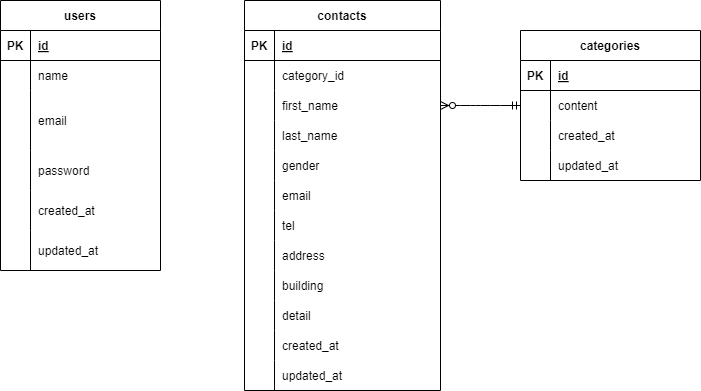

The diagram above was exported from draw.io. Its source (the exported page's mxGraphModel, read from the mxfile embedded in the PNG):
<mxGraphModel dx="361" dy="291" grid="1" gridSize="10" guides="1" tooltips="1" connect="1" arrows="1" fold="1" page="1" pageScale="1" pageWidth="827" pageHeight="1169" math="0" shadow="0">
  <root>
    <mxCell id="0" />
    <mxCell id="1" parent="0" />
    <mxCell id="2" value="users" style="shape=table;startSize=30;container=1;collapsible=1;childLayout=tableLayout;fixedRows=1;rowLines=0;fontStyle=1;align=center;resizeLast=1;" parent="1" vertex="1">
      <mxGeometry x="80" y="280" width="160" height="270" as="geometry" />
    </mxCell>
    <mxCell id="3" value="" style="shape=tableRow;horizontal=0;startSize=0;swimlaneHead=0;swimlaneBody=0;fillColor=none;collapsible=0;dropTarget=0;points=[[0,0.5],[1,0.5]];portConstraint=eastwest;top=0;left=0;right=0;bottom=1;" parent="2" vertex="1">
      <mxGeometry y="30" width="160" height="30" as="geometry" />
    </mxCell>
    <mxCell id="4" value="PK" style="shape=partialRectangle;connectable=0;fillColor=none;top=0;left=0;bottom=0;right=0;fontStyle=1;overflow=hidden;" parent="3" vertex="1">
      <mxGeometry width="30" height="30" as="geometry">
        <mxRectangle width="30" height="30" as="alternateBounds" />
      </mxGeometry>
    </mxCell>
    <mxCell id="5" value="id" style="shape=partialRectangle;connectable=0;fillColor=none;top=0;left=0;bottom=0;right=0;align=left;spacingLeft=6;fontStyle=5;overflow=hidden;" parent="3" vertex="1">
      <mxGeometry x="30" width="130" height="30" as="geometry">
        <mxRectangle width="130" height="30" as="alternateBounds" />
      </mxGeometry>
    </mxCell>
    <mxCell id="6" value="" style="shape=tableRow;horizontal=0;startSize=0;swimlaneHead=0;swimlaneBody=0;fillColor=none;collapsible=0;dropTarget=0;points=[[0,0.5],[1,0.5]];portConstraint=eastwest;top=0;left=0;right=0;bottom=0;" parent="2" vertex="1">
      <mxGeometry y="60" width="160" height="30" as="geometry" />
    </mxCell>
    <mxCell id="7" value="" style="shape=partialRectangle;connectable=0;fillColor=none;top=0;left=0;bottom=0;right=0;editable=1;overflow=hidden;" parent="6" vertex="1">
      <mxGeometry width="30" height="30" as="geometry">
        <mxRectangle width="30" height="30" as="alternateBounds" />
      </mxGeometry>
    </mxCell>
    <mxCell id="8" value="name" style="shape=partialRectangle;connectable=0;fillColor=none;top=0;left=0;bottom=0;right=0;align=left;spacingLeft=6;overflow=hidden;" parent="6" vertex="1">
      <mxGeometry x="30" width="130" height="30" as="geometry">
        <mxRectangle width="130" height="30" as="alternateBounds" />
      </mxGeometry>
    </mxCell>
    <mxCell id="9" value="" style="shape=tableRow;horizontal=0;startSize=0;swimlaneHead=0;swimlaneBody=0;fillColor=none;collapsible=0;dropTarget=0;points=[[0,0.5],[1,0.5]];portConstraint=eastwest;top=0;left=0;right=0;bottom=0;" parent="2" vertex="1">
      <mxGeometry y="90" width="160" height="60" as="geometry" />
    </mxCell>
    <mxCell id="10" value="" style="shape=partialRectangle;connectable=0;fillColor=none;top=0;left=0;bottom=0;right=0;editable=1;overflow=hidden;" parent="9" vertex="1">
      <mxGeometry width="30" height="60" as="geometry">
        <mxRectangle width="30" height="60" as="alternateBounds" />
      </mxGeometry>
    </mxCell>
    <mxCell id="11" value="email" style="shape=partialRectangle;connectable=0;fillColor=none;top=0;left=0;bottom=0;right=0;align=left;spacingLeft=6;overflow=hidden;" parent="9" vertex="1">
      <mxGeometry x="30" width="130" height="60" as="geometry">
        <mxRectangle width="130" height="60" as="alternateBounds" />
      </mxGeometry>
    </mxCell>
    <mxCell id="12" value="" style="shape=tableRow;horizontal=0;startSize=0;swimlaneHead=0;swimlaneBody=0;fillColor=none;collapsible=0;dropTarget=0;points=[[0,0.5],[1,0.5]];portConstraint=eastwest;top=0;left=0;right=0;bottom=0;" parent="2" vertex="1">
      <mxGeometry y="150" width="160" height="40" as="geometry" />
    </mxCell>
    <mxCell id="13" value="" style="shape=partialRectangle;connectable=0;fillColor=none;top=0;left=0;bottom=0;right=0;editable=1;overflow=hidden;" parent="12" vertex="1">
      <mxGeometry width="30" height="40" as="geometry">
        <mxRectangle width="30" height="40" as="alternateBounds" />
      </mxGeometry>
    </mxCell>
    <mxCell id="14" value="password" style="shape=partialRectangle;connectable=0;fillColor=none;top=0;left=0;bottom=0;right=0;align=left;spacingLeft=6;overflow=hidden;" parent="12" vertex="1">
      <mxGeometry x="30" width="130" height="40" as="geometry">
        <mxRectangle width="130" height="40" as="alternateBounds" />
      </mxGeometry>
    </mxCell>
    <mxCell id="30" value="" style="shape=tableRow;horizontal=0;startSize=0;swimlaneHead=0;swimlaneBody=0;fillColor=none;collapsible=0;dropTarget=0;points=[[0,0.5],[1,0.5]];portConstraint=eastwest;top=0;left=0;right=0;bottom=0;" parent="2" vertex="1">
      <mxGeometry y="190" width="160" height="40" as="geometry" />
    </mxCell>
    <mxCell id="31" value="" style="shape=partialRectangle;connectable=0;fillColor=none;top=0;left=0;bottom=0;right=0;editable=1;overflow=hidden;" parent="30" vertex="1">
      <mxGeometry width="30" height="40" as="geometry">
        <mxRectangle width="30" height="40" as="alternateBounds" />
      </mxGeometry>
    </mxCell>
    <mxCell id="32" value="created_at" style="shape=partialRectangle;connectable=0;fillColor=none;top=0;left=0;bottom=0;right=0;align=left;spacingLeft=6;overflow=hidden;" parent="30" vertex="1">
      <mxGeometry x="30" width="130" height="40" as="geometry">
        <mxRectangle width="130" height="40" as="alternateBounds" />
      </mxGeometry>
    </mxCell>
    <mxCell id="33" value="" style="shape=tableRow;horizontal=0;startSize=0;swimlaneHead=0;swimlaneBody=0;fillColor=none;collapsible=0;dropTarget=0;points=[[0,0.5],[1,0.5]];portConstraint=eastwest;top=0;left=0;right=0;bottom=0;" parent="2" vertex="1">
      <mxGeometry y="230" width="160" height="40" as="geometry" />
    </mxCell>
    <mxCell id="34" value="" style="shape=partialRectangle;connectable=0;fillColor=none;top=0;left=0;bottom=0;right=0;editable=1;overflow=hidden;" parent="33" vertex="1">
      <mxGeometry width="30" height="40" as="geometry">
        <mxRectangle width="30" height="40" as="alternateBounds" />
      </mxGeometry>
    </mxCell>
    <mxCell id="35" value="updated_at" style="shape=partialRectangle;connectable=0;fillColor=none;top=0;left=0;bottom=0;right=0;align=left;spacingLeft=6;overflow=hidden;" parent="33" vertex="1">
      <mxGeometry x="30" width="130" height="40" as="geometry">
        <mxRectangle width="130" height="40" as="alternateBounds" />
      </mxGeometry>
    </mxCell>
    <mxCell id="36" value="contacts" style="shape=table;startSize=30;container=1;collapsible=1;childLayout=tableLayout;fixedRows=1;rowLines=0;fontStyle=1;align=center;resizeLast=1;" parent="1" vertex="1">
      <mxGeometry x="324" y="280" width="196" height="390" as="geometry" />
    </mxCell>
    <mxCell id="37" value="" style="shape=tableRow;horizontal=0;startSize=0;swimlaneHead=0;swimlaneBody=0;fillColor=none;collapsible=0;dropTarget=0;points=[[0,0.5],[1,0.5]];portConstraint=eastwest;top=0;left=0;right=0;bottom=1;" parent="36" vertex="1">
      <mxGeometry y="30" width="196" height="30" as="geometry" />
    </mxCell>
    <mxCell id="38" value="PK" style="shape=partialRectangle;connectable=0;fillColor=none;top=0;left=0;bottom=0;right=0;fontStyle=1;overflow=hidden;" parent="37" vertex="1">
      <mxGeometry width="30" height="30" as="geometry">
        <mxRectangle width="30" height="30" as="alternateBounds" />
      </mxGeometry>
    </mxCell>
    <mxCell id="39" value="id" style="shape=partialRectangle;connectable=0;fillColor=none;top=0;left=0;bottom=0;right=0;align=left;spacingLeft=6;fontStyle=5;overflow=hidden;" parent="37" vertex="1">
      <mxGeometry x="30" width="166" height="30" as="geometry">
        <mxRectangle width="166" height="30" as="alternateBounds" />
      </mxGeometry>
    </mxCell>
    <mxCell id="40" value="" style="shape=tableRow;horizontal=0;startSize=0;swimlaneHead=0;swimlaneBody=0;fillColor=none;collapsible=0;dropTarget=0;points=[[0,0.5],[1,0.5]];portConstraint=eastwest;top=0;left=0;right=0;bottom=0;" parent="36" vertex="1">
      <mxGeometry y="60" width="196" height="30" as="geometry" />
    </mxCell>
    <mxCell id="41" value="" style="shape=partialRectangle;connectable=0;fillColor=none;top=0;left=0;bottom=0;right=0;editable=1;overflow=hidden;" parent="40" vertex="1">
      <mxGeometry width="30" height="30" as="geometry">
        <mxRectangle width="30" height="30" as="alternateBounds" />
      </mxGeometry>
    </mxCell>
    <mxCell id="42" value="category_id" style="shape=partialRectangle;connectable=0;fillColor=none;top=0;left=0;bottom=0;right=0;align=left;spacingLeft=6;overflow=hidden;" parent="40" vertex="1">
      <mxGeometry x="30" width="166" height="30" as="geometry">
        <mxRectangle width="166" height="30" as="alternateBounds" />
      </mxGeometry>
    </mxCell>
    <mxCell id="43" value="" style="shape=tableRow;horizontal=0;startSize=0;swimlaneHead=0;swimlaneBody=0;fillColor=none;collapsible=0;dropTarget=0;points=[[0,0.5],[1,0.5]];portConstraint=eastwest;top=0;left=0;right=0;bottom=0;" parent="36" vertex="1">
      <mxGeometry y="90" width="196" height="30" as="geometry" />
    </mxCell>
    <mxCell id="44" value="" style="shape=partialRectangle;connectable=0;fillColor=none;top=0;left=0;bottom=0;right=0;editable=1;overflow=hidden;" parent="43" vertex="1">
      <mxGeometry width="30" height="30" as="geometry">
        <mxRectangle width="30" height="30" as="alternateBounds" />
      </mxGeometry>
    </mxCell>
    <mxCell id="45" value="first_name" style="shape=partialRectangle;connectable=0;fillColor=none;top=0;left=0;bottom=0;right=0;align=left;spacingLeft=6;overflow=hidden;" parent="43" vertex="1">
      <mxGeometry x="30" width="166" height="30" as="geometry">
        <mxRectangle width="166" height="30" as="alternateBounds" />
      </mxGeometry>
    </mxCell>
    <mxCell id="46" value="" style="shape=tableRow;horizontal=0;startSize=0;swimlaneHead=0;swimlaneBody=0;fillColor=none;collapsible=0;dropTarget=0;points=[[0,0.5],[1,0.5]];portConstraint=eastwest;top=0;left=0;right=0;bottom=0;" parent="36" vertex="1">
      <mxGeometry y="120" width="196" height="30" as="geometry" />
    </mxCell>
    <mxCell id="47" value="" style="shape=partialRectangle;connectable=0;fillColor=none;top=0;left=0;bottom=0;right=0;editable=1;overflow=hidden;" parent="46" vertex="1">
      <mxGeometry width="30" height="30" as="geometry">
        <mxRectangle width="30" height="30" as="alternateBounds" />
      </mxGeometry>
    </mxCell>
    <mxCell id="48" value="last_name" style="shape=partialRectangle;connectable=0;fillColor=none;top=0;left=0;bottom=0;right=0;align=left;spacingLeft=6;overflow=hidden;" parent="46" vertex="1">
      <mxGeometry x="30" width="166" height="30" as="geometry">
        <mxRectangle width="166" height="30" as="alternateBounds" />
      </mxGeometry>
    </mxCell>
    <mxCell id="49" value="" style="shape=tableRow;horizontal=0;startSize=0;swimlaneHead=0;swimlaneBody=0;fillColor=none;collapsible=0;dropTarget=0;points=[[0,0.5],[1,0.5]];portConstraint=eastwest;top=0;left=0;right=0;bottom=0;" parent="36" vertex="1">
      <mxGeometry y="150" width="196" height="30" as="geometry" />
    </mxCell>
    <mxCell id="50" value="" style="shape=partialRectangle;connectable=0;fillColor=none;top=0;left=0;bottom=0;right=0;editable=1;overflow=hidden;" parent="49" vertex="1">
      <mxGeometry width="30" height="30" as="geometry">
        <mxRectangle width="30" height="30" as="alternateBounds" />
      </mxGeometry>
    </mxCell>
    <mxCell id="51" value="gender" style="shape=partialRectangle;connectable=0;fillColor=none;top=0;left=0;bottom=0;right=0;align=left;spacingLeft=6;overflow=hidden;" parent="49" vertex="1">
      <mxGeometry x="30" width="166" height="30" as="geometry">
        <mxRectangle width="166" height="30" as="alternateBounds" />
      </mxGeometry>
    </mxCell>
    <mxCell id="52" value="" style="shape=tableRow;horizontal=0;startSize=0;swimlaneHead=0;swimlaneBody=0;fillColor=none;collapsible=0;dropTarget=0;points=[[0,0.5],[1,0.5]];portConstraint=eastwest;top=0;left=0;right=0;bottom=0;" parent="36" vertex="1">
      <mxGeometry y="180" width="196" height="30" as="geometry" />
    </mxCell>
    <mxCell id="53" value="" style="shape=partialRectangle;connectable=0;fillColor=none;top=0;left=0;bottom=0;right=0;editable=1;overflow=hidden;" parent="52" vertex="1">
      <mxGeometry width="30" height="30" as="geometry">
        <mxRectangle width="30" height="30" as="alternateBounds" />
      </mxGeometry>
    </mxCell>
    <mxCell id="54" value="email" style="shape=partialRectangle;connectable=0;fillColor=none;top=0;left=0;bottom=0;right=0;align=left;spacingLeft=6;overflow=hidden;" parent="52" vertex="1">
      <mxGeometry x="30" width="166" height="30" as="geometry">
        <mxRectangle width="166" height="30" as="alternateBounds" />
      </mxGeometry>
    </mxCell>
    <mxCell id="55" value="" style="shape=tableRow;horizontal=0;startSize=0;swimlaneHead=0;swimlaneBody=0;fillColor=none;collapsible=0;dropTarget=0;points=[[0,0.5],[1,0.5]];portConstraint=eastwest;top=0;left=0;right=0;bottom=0;" parent="36" vertex="1">
      <mxGeometry y="210" width="196" height="30" as="geometry" />
    </mxCell>
    <mxCell id="56" value="" style="shape=partialRectangle;connectable=0;fillColor=none;top=0;left=0;bottom=0;right=0;editable=1;overflow=hidden;" parent="55" vertex="1">
      <mxGeometry width="30" height="30" as="geometry">
        <mxRectangle width="30" height="30" as="alternateBounds" />
      </mxGeometry>
    </mxCell>
    <mxCell id="57" value="tel" style="shape=partialRectangle;connectable=0;fillColor=none;top=0;left=0;bottom=0;right=0;align=left;spacingLeft=6;overflow=hidden;" parent="55" vertex="1">
      <mxGeometry x="30" width="166" height="30" as="geometry">
        <mxRectangle width="166" height="30" as="alternateBounds" />
      </mxGeometry>
    </mxCell>
    <mxCell id="58" value="" style="shape=tableRow;horizontal=0;startSize=0;swimlaneHead=0;swimlaneBody=0;fillColor=none;collapsible=0;dropTarget=0;points=[[0,0.5],[1,0.5]];portConstraint=eastwest;top=0;left=0;right=0;bottom=0;" parent="36" vertex="1">
      <mxGeometry y="240" width="196" height="30" as="geometry" />
    </mxCell>
    <mxCell id="59" value="" style="shape=partialRectangle;connectable=0;fillColor=none;top=0;left=0;bottom=0;right=0;editable=1;overflow=hidden;" parent="58" vertex="1">
      <mxGeometry width="30" height="30" as="geometry">
        <mxRectangle width="30" height="30" as="alternateBounds" />
      </mxGeometry>
    </mxCell>
    <mxCell id="60" value="address" style="shape=partialRectangle;connectable=0;fillColor=none;top=0;left=0;bottom=0;right=0;align=left;spacingLeft=6;overflow=hidden;" parent="58" vertex="1">
      <mxGeometry x="30" width="166" height="30" as="geometry">
        <mxRectangle width="166" height="30" as="alternateBounds" />
      </mxGeometry>
    </mxCell>
    <mxCell id="61" value="" style="shape=tableRow;horizontal=0;startSize=0;swimlaneHead=0;swimlaneBody=0;fillColor=none;collapsible=0;dropTarget=0;points=[[0,0.5],[1,0.5]];portConstraint=eastwest;top=0;left=0;right=0;bottom=0;" parent="36" vertex="1">
      <mxGeometry y="270" width="196" height="30" as="geometry" />
    </mxCell>
    <mxCell id="62" value="" style="shape=partialRectangle;connectable=0;fillColor=none;top=0;left=0;bottom=0;right=0;editable=1;overflow=hidden;" parent="61" vertex="1">
      <mxGeometry width="30" height="30" as="geometry">
        <mxRectangle width="30" height="30" as="alternateBounds" />
      </mxGeometry>
    </mxCell>
    <mxCell id="63" value="building" style="shape=partialRectangle;connectable=0;fillColor=none;top=0;left=0;bottom=0;right=0;align=left;spacingLeft=6;overflow=hidden;" parent="61" vertex="1">
      <mxGeometry x="30" width="166" height="30" as="geometry">
        <mxRectangle width="166" height="30" as="alternateBounds" />
      </mxGeometry>
    </mxCell>
    <mxCell id="64" value="" style="shape=tableRow;horizontal=0;startSize=0;swimlaneHead=0;swimlaneBody=0;fillColor=none;collapsible=0;dropTarget=0;points=[[0,0.5],[1,0.5]];portConstraint=eastwest;top=0;left=0;right=0;bottom=0;" parent="36" vertex="1">
      <mxGeometry y="300" width="196" height="30" as="geometry" />
    </mxCell>
    <mxCell id="65" value="" style="shape=partialRectangle;connectable=0;fillColor=none;top=0;left=0;bottom=0;right=0;editable=1;overflow=hidden;" parent="64" vertex="1">
      <mxGeometry width="30" height="30" as="geometry">
        <mxRectangle width="30" height="30" as="alternateBounds" />
      </mxGeometry>
    </mxCell>
    <mxCell id="66" value="detail" style="shape=partialRectangle;connectable=0;fillColor=none;top=0;left=0;bottom=0;right=0;align=left;spacingLeft=6;overflow=hidden;" parent="64" vertex="1">
      <mxGeometry x="30" width="166" height="30" as="geometry">
        <mxRectangle width="166" height="30" as="alternateBounds" />
      </mxGeometry>
    </mxCell>
    <mxCell id="67" value="" style="shape=tableRow;horizontal=0;startSize=0;swimlaneHead=0;swimlaneBody=0;fillColor=none;collapsible=0;dropTarget=0;points=[[0,0.5],[1,0.5]];portConstraint=eastwest;top=0;left=0;right=0;bottom=0;" parent="36" vertex="1">
      <mxGeometry y="330" width="196" height="30" as="geometry" />
    </mxCell>
    <mxCell id="68" value="" style="shape=partialRectangle;connectable=0;fillColor=none;top=0;left=0;bottom=0;right=0;editable=1;overflow=hidden;" parent="67" vertex="1">
      <mxGeometry width="30" height="30" as="geometry">
        <mxRectangle width="30" height="30" as="alternateBounds" />
      </mxGeometry>
    </mxCell>
    <mxCell id="69" value="created_at" style="shape=partialRectangle;connectable=0;fillColor=none;top=0;left=0;bottom=0;right=0;align=left;spacingLeft=6;overflow=hidden;" parent="67" vertex="1">
      <mxGeometry x="30" width="166" height="30" as="geometry">
        <mxRectangle width="166" height="30" as="alternateBounds" />
      </mxGeometry>
    </mxCell>
    <mxCell id="70" value="" style="shape=tableRow;horizontal=0;startSize=0;swimlaneHead=0;swimlaneBody=0;fillColor=none;collapsible=0;dropTarget=0;points=[[0,0.5],[1,0.5]];portConstraint=eastwest;top=0;left=0;right=0;bottom=0;" parent="36" vertex="1">
      <mxGeometry y="360" width="196" height="30" as="geometry" />
    </mxCell>
    <mxCell id="71" value="" style="shape=partialRectangle;connectable=0;fillColor=none;top=0;left=0;bottom=0;right=0;editable=1;overflow=hidden;" parent="70" vertex="1">
      <mxGeometry width="30" height="30" as="geometry">
        <mxRectangle width="30" height="30" as="alternateBounds" />
      </mxGeometry>
    </mxCell>
    <mxCell id="72" value="updated_at" style="shape=partialRectangle;connectable=0;fillColor=none;top=0;left=0;bottom=0;right=0;align=left;spacingLeft=6;overflow=hidden;" parent="70" vertex="1">
      <mxGeometry x="30" width="166" height="30" as="geometry">
        <mxRectangle width="166" height="30" as="alternateBounds" />
      </mxGeometry>
    </mxCell>
    <mxCell id="73" value="categories" style="shape=table;startSize=30;container=1;collapsible=1;childLayout=tableLayout;fixedRows=1;rowLines=0;fontStyle=1;align=center;resizeLast=1;" parent="1" vertex="1">
      <mxGeometry x="600" y="310" width="180" height="150" as="geometry" />
    </mxCell>
    <mxCell id="74" value="" style="shape=tableRow;horizontal=0;startSize=0;swimlaneHead=0;swimlaneBody=0;fillColor=none;collapsible=0;dropTarget=0;points=[[0,0.5],[1,0.5]];portConstraint=eastwest;top=0;left=0;right=0;bottom=1;" parent="73" vertex="1">
      <mxGeometry y="30" width="180" height="30" as="geometry" />
    </mxCell>
    <mxCell id="75" value="PK" style="shape=partialRectangle;connectable=0;fillColor=none;top=0;left=0;bottom=0;right=0;fontStyle=1;overflow=hidden;" parent="74" vertex="1">
      <mxGeometry width="30" height="30" as="geometry">
        <mxRectangle width="30" height="30" as="alternateBounds" />
      </mxGeometry>
    </mxCell>
    <mxCell id="76" value="id" style="shape=partialRectangle;connectable=0;fillColor=none;top=0;left=0;bottom=0;right=0;align=left;spacingLeft=6;fontStyle=5;overflow=hidden;" parent="74" vertex="1">
      <mxGeometry x="30" width="150" height="30" as="geometry">
        <mxRectangle width="150" height="30" as="alternateBounds" />
      </mxGeometry>
    </mxCell>
    <mxCell id="77" value="" style="shape=tableRow;horizontal=0;startSize=0;swimlaneHead=0;swimlaneBody=0;fillColor=none;collapsible=0;dropTarget=0;points=[[0,0.5],[1,0.5]];portConstraint=eastwest;top=0;left=0;right=0;bottom=0;" parent="73" vertex="1">
      <mxGeometry y="60" width="180" height="30" as="geometry" />
    </mxCell>
    <mxCell id="78" value="" style="shape=partialRectangle;connectable=0;fillColor=none;top=0;left=0;bottom=0;right=0;editable=1;overflow=hidden;" parent="77" vertex="1">
      <mxGeometry width="30" height="30" as="geometry">
        <mxRectangle width="30" height="30" as="alternateBounds" />
      </mxGeometry>
    </mxCell>
    <mxCell id="79" value="content" style="shape=partialRectangle;connectable=0;fillColor=none;top=0;left=0;bottom=0;right=0;align=left;spacingLeft=6;overflow=hidden;" parent="77" vertex="1">
      <mxGeometry x="30" width="150" height="30" as="geometry">
        <mxRectangle width="150" height="30" as="alternateBounds" />
      </mxGeometry>
    </mxCell>
    <mxCell id="80" value="" style="shape=tableRow;horizontal=0;startSize=0;swimlaneHead=0;swimlaneBody=0;fillColor=none;collapsible=0;dropTarget=0;points=[[0,0.5],[1,0.5]];portConstraint=eastwest;top=0;left=0;right=0;bottom=0;" parent="73" vertex="1">
      <mxGeometry y="90" width="180" height="30" as="geometry" />
    </mxCell>
    <mxCell id="81" value="" style="shape=partialRectangle;connectable=0;fillColor=none;top=0;left=0;bottom=0;right=0;editable=1;overflow=hidden;" parent="80" vertex="1">
      <mxGeometry width="30" height="30" as="geometry">
        <mxRectangle width="30" height="30" as="alternateBounds" />
      </mxGeometry>
    </mxCell>
    <mxCell id="82" value="created_at" style="shape=partialRectangle;connectable=0;fillColor=none;top=0;left=0;bottom=0;right=0;align=left;spacingLeft=6;overflow=hidden;" parent="80" vertex="1">
      <mxGeometry x="30" width="150" height="30" as="geometry">
        <mxRectangle width="150" height="30" as="alternateBounds" />
      </mxGeometry>
    </mxCell>
    <mxCell id="83" value="" style="shape=tableRow;horizontal=0;startSize=0;swimlaneHead=0;swimlaneBody=0;fillColor=none;collapsible=0;dropTarget=0;points=[[0,0.5],[1,0.5]];portConstraint=eastwest;top=0;left=0;right=0;bottom=0;" parent="73" vertex="1">
      <mxGeometry y="120" width="180" height="30" as="geometry" />
    </mxCell>
    <mxCell id="84" value="" style="shape=partialRectangle;connectable=0;fillColor=none;top=0;left=0;bottom=0;right=0;editable=1;overflow=hidden;" parent="83" vertex="1">
      <mxGeometry width="30" height="30" as="geometry">
        <mxRectangle width="30" height="30" as="alternateBounds" />
      </mxGeometry>
    </mxCell>
    <mxCell id="85" value="updated_at" style="shape=partialRectangle;connectable=0;fillColor=none;top=0;left=0;bottom=0;right=0;align=left;spacingLeft=6;overflow=hidden;" parent="83" vertex="1">
      <mxGeometry x="30" width="150" height="30" as="geometry">
        <mxRectangle width="150" height="30" as="alternateBounds" />
      </mxGeometry>
    </mxCell>
    <mxCell id="86" value="" style="edgeStyle=entityRelationEdgeStyle;fontSize=12;html=1;endArrow=ERzeroToMany;startArrow=ERmandOne;exitX=0;exitY=0.5;exitDx=0;exitDy=0;entryX=1;entryY=0.5;entryDx=0;entryDy=0;" parent="1" source="77" target="43" edge="1">
      <mxGeometry width="100" height="100" relative="1" as="geometry">
        <mxPoint x="350" y="500" as="sourcePoint" />
        <mxPoint x="450" y="400" as="targetPoint" />
      </mxGeometry>
    </mxCell>
  </root>
</mxGraphModel>